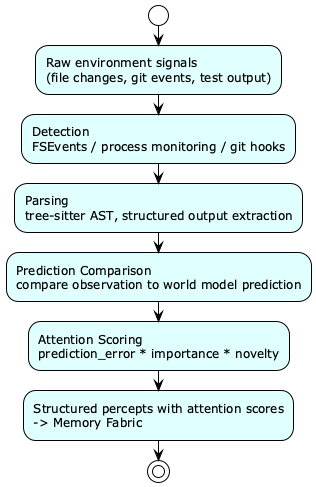

The diagram above was rendered by PlantUML. Its source (embedded in the PNG):
@startuml
!theme plain
skinparam backgroundColor #FFFFFF
skinparam activityBackgroundColor #LightCyan

start
:Raw environment signals
(file changes, git events, test output);
:Detection
FSEvents / process monitoring / git hooks;
:Parsing
tree-sitter AST, structured output extraction;
:Prediction Comparison
compare observation to world model prediction;
:Attention Scoring
prediction_error * importance * novelty;
:Structured percepts with attention scores
-> Memory Fabric;
stop

@enduml